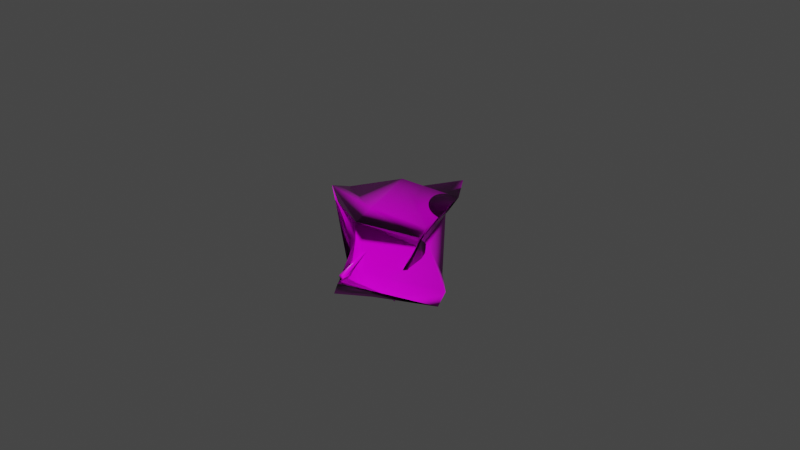 # Source: ROCK1.blend  (saved by Blender 2.91.10; exported with 4.5.12 LTS)
import bpy
from mathutils import Matrix  # noqa: F401  (used for matrix-valued properties, if any)

bpy.ops.wm.read_factory_settings(use_empty=True)
scene = bpy.context.scene
scene.name = 'Scene'

# ---- collections
col_collection = bpy.data.collections.new('Collection'); scene.collection.children.link(col_collection)

# ---- images (referenced by path relative to the original .blend; pixels are not part of the script)
import os
ASSET_DIR = os.environ.get("B2B_ASSET_DIR", "")  # directory of the original .blend (textures are referenced by path, not embedded)
HERE = os.path.dirname(os.path.abspath(__file__))  # packed textures are extracted next to this script under _unpacked/

def load_image(name, relpath, width, height, colorspace="sRGB"):
    """Load a texture the original file referenced (path relative to the .blend, or extracted next to this script)."""
    p = next((c for c in (os.path.join(HERE, relpath), os.path.join(ASSET_DIR, relpath)) if relpath and os.path.exists(c)), "")
    if p:
        img = bpy.data.images.load(p, check_existing=True)
        img.name = name
    else:  # same state as the original file: an image datablock whose file is absent (Cycles renders it pink)
        img = bpy.data.images.new(name, width, height)
        img.source = "FILE"
        img.filepath = "//" + (relpath or name)
    img.colorspace_settings.name = colorspace
    return img
img_aerial_rocks_02_nor_4k_png_003 = load_image('aerial_rocks_02_nor_4k.png.003', 'aerial_rocks_02_nor_gl_4k.exr', 1024, 1024, 'Non-Color')
img_aerial_rocks_02_diff_4k_png_003 = load_image('aerial_rocks_02_diff_4k.png.003', 'aerial_rocks_02_diff_4k.jpg', 1024, 1024, 'sRGB')
img_aerial_rocks_02_rough_4k_png_003 = load_image('aerial_rocks_02_rough_4k.png.003', 'aerial_rocks_02_rough_4k.jpg', 1024, 1024, 'Non-Color')
img_aerial_rocks_02_disp_4k_png_003 = load_image('aerial_rocks_02_disp_4k.png.003', 'aerial_rocks_02_disp_4k.png', 1024, 1024, 'Non-Color')

# ---- materials (node trees are filled in below, after node groups)
mat_aerial_rocks_02_003 = bpy.data.materials.new('aerial_rocks_02.003')
mat_aerial_rocks_02_003.displacement_method = 'DISPLACEMENT'
mat_aerial_rocks_02_003.use_transparent_shadow = False

# ---- material node trees
mat_aerial_rocks_02_003.use_nodes = True; mat_aerial_rocks_02_003.node_tree.nodes.clear()
_N = mat_aerial_rocks_02_003.node_tree.nodes; _L = mat_aerial_rocks_02_003.node_tree.links
n0 = _N.new('NodeFrame'); n0.name = 'Frame.001'; n0.location = (-1491, 255)
n0.label = 'Tiling'
n0.width = 530
n1 = _N.new('NodeFrame'); n1.name = 'Textures'; n1.location = (-673, 530)
n1.label = 'Textures'
n1.width = 544
n2 = _N.new('ShaderNodeBsdfPrincipled'); n2.name = 'Principled BSDF'; n2.location = (85, 457)
n2.distribution = 'GGX'
n2.subsurface_method = 'BURLEY'
n2.inputs[3].default_value = 1.45
n2.inputs[27].default_value = (0.0, 0.0, 0.0, 1.0)
n2.inputs[28].default_value = 1.0
n3 = _N.new('ShaderNodeOutputMaterial'); n3.name = 'Material Output'; n3.location = (704, 147)
n4 = _N.new('ShaderNodeDisplacement'); n4.name = 'Displacement'; n4.location = (164, -440)
n4.inputs[1].default_value = 0.57
n4.inputs[2].default_value = 5.0
n5 = _N.new('ShaderNodeTexCoord'); n5.name = 'Texture Coordinate'; n5.location = (30, -38)
n6 = _N.new('ShaderNodeMapping'); n6.name = 'Mapping'; n6.location = (260, -30)
n6.width = 240
n7 = _N.new('ShaderNodeTexImage'); n7.name = 'Image Texture.003'; n7.location = (30, -790)
n7.image = img_aerial_rocks_02_nor_4k_png_003
n8 = _N.new('ShaderNodeNormalMap'); n8.name = 'Normal Map'; n8.location = (364, -689)
n9 = _N.new('ShaderNodeTexImage'); n9.name = 'Image Texture'; n9.location = (39, -30)
n9.image = img_aerial_rocks_02_diff_4k_png_003
n10 = _N.new('ShaderNodeTexImage'); n10.name = 'Image Texture.002'; n10.location = (30, -527)
n10.image = img_aerial_rocks_02_rough_4k_png_003
n11 = _N.new('ShaderNodeTexImage'); n11.name = 'Image Texture.006'; n11.location = (37, -1090)
n11.image = img_aerial_rocks_02_disp_4k_png_003
n5.parent = n0
n6.parent = n0
n7.parent = n1
n8.parent = n1
n9.parent = n1
n10.parent = n1
n11.parent = n1
_L.new(n2.outputs[0], n3.inputs[0])
_L.new(n9.outputs[0], n2.inputs[0])
_L.new(n6.outputs[0], n9.inputs[0])
_L.new(n5.outputs[2], n6.inputs[0])
_L.new(n10.outputs[0], n2.inputs[2])
_L.new(n7.outputs[0], n8.inputs[1])
_L.new(n8.outputs[0], n2.inputs[5])
_L.new(n4.outputs[0], n3.inputs[2])
_L.new(n6.outputs[0], n10.inputs[0])
_L.new(n6.outputs[0], n7.inputs[0])
_L.new(n11.outputs[0], n4.inputs[0])
_L.new(n6.outputs[0], n11.inputs[0])
n3.is_active_output = True

# ---- world
world_world = bpy.data.worlds.new('World'); scene.world = world_world
world_world.use_nodes = True; world_world.node_tree.nodes.clear()
_N = world_world.node_tree.nodes; _L = world_world.node_tree.links
n0 = _N.new('ShaderNodeOutputWorld'); n0.name = 'World Output'; n0.location = (300, 300)
n1 = _N.new('ShaderNodeBackground'); n1.name = 'Background'; n1.location = (10, 300)
n1.inputs[0].default_value = (0.05088, 0.05088, 0.05088, 1.0)
_L.new(n1.outputs[0], n0.inputs[0])
n0.is_active_output = True
world_world.color = (0.05088, 0.05088, 0.05088)
world_world.use_sun_shadow = False
world_world.sun_shadow_jitter_overblur = 0.0

# ---- meshes
me_cube_002 = bpy.data.meshes.new('Cube.002')
me_cube_002.from_pydata([(-0.5706, -0.6362, -0.7144), (-0.3847, -0.6546, 0.8956), (-0.918, 1.195, -0.6498), (-0.2526, 0.8522, 0.9838), (0.732, -0.4761, -0.8821), (0.5626, -0.6898, 0.7235), (0.5857, 1.554, -0.7038), (0.6294, 1.177, 0.8296), (-1.05, 0.1043, -0.7665), (-0.412, 0.02826, 1.243), (1.235, 0.2907, -0.8697), (0.8186, 0.1228, 0.9114), (-0.6508, -0.7861, 0.2113), (-0.8011, 1.191, 0.2896), (0.7627, 2.071, 0.1232), (0.8002, -0.7028, -0.1131), (1.423, 0.5026, -0.03106), (-1.363, 0.02321, 0.3817), (-0.8481, -0.3964, -0.7676), (-0.5674, -0.7396, 0.6431), (-0.3516, 0.488, 1.158), (-1.007, 1.262, -0.269), (-0.2036, 1.445, -0.7457), (0.2017, 1.031, 0.9368), (0.7344, 1.936, -0.3779), (1.001, 1.011, -0.8076), (0.743, -0.4023, 0.8439), (0.8263, -0.5763, -0.6097), (0.07297, -0.5894, -0.8724), (0.08016, -0.7228, 0.8382), (-1.106, 0.7301, -0.741), (-0.4641, -0.3912, 1.101), (1.073, -0.2056, -0.9261), (0.7813, 0.7241, 0.8988), (0.2411, 0.03478, 1.208), (0.1138, 0.1751, -0.9717), (1.579, 0.4489, -0.518), (-1.495, 0.05227, -0.2555), (-0.6842, -0.7543, -0.3329), (-0.5201, 1.029, 0.7368), (0.7351, 1.67, 0.5641), (0.7167, -0.752, 0.3959), (1.182, 0.3386, 0.4719), (-0.9698, 0.02233, 0.9344), (-1.154, -0.4545, 0.336), (1.261, 1.464, 0.04802), (0.08119, -0.8775, 0.0254), (1.266, -0.2503, -0.1115), (-0.02679, 1.854, 0.2063), (-1.257, 0.5631, 0.3574), (-0.8655, 0.5105, 0.8726), (0.1081, 1.526, 0.6374), (1.081, -0.3415, 0.4141), (0.06883, -0.8699, 0.4879), (0.126, -0.2996, -0.9937), (0.1571, -0.4104, 1.091), (0.2531, 0.5291, 1.14), (-0.0562, 0.8356, -0.9252), (1.087, 1.151, 0.5202), (-0.9021, -0.4186, 0.828), (-1.224, -0.4546, -0.2678), (1.354, 1.33, -0.4435), (0.0673, -0.7767, -0.4946), (1.371, -0.1917, -0.6029), (-0.1716, 1.815, -0.3256), (-1.451, 0.6478, -0.2562)], [], [(17, 43, 50, 49), (43, 9, 20, 50), (50, 20, 3, 39), (49, 50, 39, 13), (13, 39, 51, 48), (39, 3, 23, 51), (51, 23, 7, 40), (48, 51, 40, 14), (16, 42, 52, 47), (42, 11, 26, 52), (52, 26, 5, 41), (47, 52, 41, 15), (15, 41, 53, 46), (41, 5, 29, 53), (53, 29, 1, 19), (46, 53, 19, 12), (8, 35, 54, 18), (35, 10, 32, 54), (54, 32, 4, 28), (18, 54, 28, 0), (11, 34, 55, 26), (34, 9, 31, 55), (55, 31, 1, 29), (26, 55, 29, 5), (7, 23, 56, 33), (23, 3, 20, 56), (56, 20, 9, 34), (33, 56, 34, 11), (2, 22, 57, 30), (22, 6, 25, 57), (57, 25, 10, 35), (30, 57, 35, 8), (14, 40, 58, 45), (40, 7, 33, 58), (58, 33, 11, 42), (45, 58, 42, 16), (12, 19, 59, 44), (19, 1, 31, 59), (59, 31, 9, 43), (44, 59, 43, 17), (0, 38, 60, 18), (38, 12, 44, 60), (60, 44, 17, 37), (18, 60, 37, 8), (6, 24, 61, 25), (24, 14, 45, 61), (61, 45, 16, 36), (25, 61, 36, 10), (4, 27, 62, 28), (27, 15, 46, 62), (62, 46, 12, 38), (28, 62, 38, 0), (10, 36, 63, 32), (36, 16, 47, 63), (63, 47, 15, 27), (32, 63, 27, 4), (2, 21, 64, 22), (21, 13, 48, 64), (64, 48, 14, 24), (22, 64, 24, 6), (8, 37, 65, 30), (37, 17, 49, 65), (65, 49, 13, 21), (30, 65, 21, 2)])
me_cube_002.polygons.foreach_set('use_smooth', [True] * 64)
_uv = me_cube_002.uv_layers.new(name='UVMap')
_uv.uv.foreach_set('vector', [0.5372, 0.125, 0.5881, 0.125, 0.5881, 0.1901, 0.5372, 0.1901, 0.5881, 0.125, 0.625, 0.125, 0.625, 0.1901, 0.5881, 0.1901, 0.5881, 0.1901, 0.625, 0.1901, 0.625, 0.2708, 0.5881, 0.2708, 0.5372, 0.1901, 0.5881, 0.1901, 0.5881, 0.2708, 0.5372, 0.2708, 0.5372, 0.2708, 0.5881, 0.2708, 0.589, 0.3746, 0.5372, 0.375, 0.5881, 0.2708, 0.625, 0.2708, 0.6302, 0.3724, 0.589, 0.3746, 0.589, 0.3746, 0.6302, 0.3724, 0.6667, 0.4583, 0.5922, 0.4774, 0.5372, 0.375, 0.589, 0.3746, 0.5922, 0.4774, 0.5372, 0.4792, 0.5372, 0.625, 0.5919, 0.625, 0.5921, 0.6905, 0.5372, 0.6901, 0.5919, 0.625, 0.6551, 0.625, 0.6561, 0.6914, 0.5921, 0.6905, 0.5921, 0.6905, 0.6561, 0.6914, 0.6667, 0.7917, 0.5922, 0.7726, 0.5372, 0.6901, 0.5921, 0.6905, 0.5922, 0.7726, 0.5372, 0.7708, 0.5372, 0.7708, 0.5922, 0.7726, 0.589, 0.878, 0.5372, 0.8776, 0.5922, 0.7726, 0.6667, 0.7917, 0.6302, 0.8802, 0.589, 0.878, 0.589, 0.878, 0.6302, 0.8802, 0.625, 1.0, 0.5881, 1.0, 0.5372, 0.8776, 0.589, 0.878, 0.5881, 1.0, 0.5372, 1.0, 0.125, 0.625, 0.2486, 0.625, 0.2479, 0.6884, 0.125, 0.6875, 0.2486, 0.625, 0.3635, 0.625, 0.361, 0.6914, 0.2479, 0.6884, 0.2479, 0.6884, 0.361, 0.6914, 0.3333, 0.7917, 0.2448, 0.7552, 0.125, 0.6875, 0.2479, 0.6884, 0.2448, 0.7552, 0.125, 0.75, 0.6551, 0.625, 0.7538, 0.625, 0.754, 0.6884, 0.6561, 0.6914, 0.7538, 0.625, 0.875, 0.625, 0.875, 0.6875, 0.754, 0.6884, 0.754, 0.6884, 0.875, 0.6875, 0.875, 0.75, 0.7552, 0.7552, 0.6561, 0.6914, 0.754, 0.6884, 0.7552, 0.7552, 0.6667, 0.7917, 0.6667, 0.4583, 0.7552, 0.4948, 0.754, 0.5616, 0.6561, 0.5586, 0.7552, 0.4948, 0.875, 0.5, 0.875, 0.5625, 0.754, 0.5616, 0.754, 0.5616, 0.875, 0.5625, 0.875, 0.625, 0.7538, 0.625, 0.6561, 0.5586, 0.754, 0.5616, 0.7538, 0.625, 0.6551, 0.625, 0.125, 0.5, 0.2448, 0.4948, 0.2479, 0.5616, 0.125, 0.5625, 0.2448, 0.4948, 0.3333, 0.4583, 0.361, 0.5586, 0.2479, 0.5616, 0.2479, 0.5616, 0.361, 0.5586, 0.3635, 0.625, 0.2486, 0.625, 0.125, 0.5625, 0.2479, 0.5616, 0.2486, 0.625, 0.125, 0.625, 0.5372, 0.4792, 0.5922, 0.4774, 0.5921, 0.5595, 0.5372, 0.5599, 0.5922, 0.4774, 0.6667, 0.4583, 0.6561, 0.5586, 0.5921, 0.5595, 0.5921, 0.5595, 0.6561, 0.5586, 0.6551, 0.625, 0.5919, 0.625, 0.5372, 0.5599, 0.5921, 0.5595, 0.5919, 0.625, 0.5372, 0.625, 0.5372, 0.0, 0.5881, 0.0, 0.5881, 0.0625, 0.5372, 0.0625, 0.5881, 0.0, 0.625, 0.0, 0.625, 0.0625, 0.5881, 0.0625, 0.5881, 0.0625, 0.625, 0.0625, 0.625, 0.125, 0.5881, 0.125, 0.5372, 0.0625, 0.5881, 0.0625, 0.5881, 0.125, 0.5372, 0.125, 0.375, 0.0, 0.4631, 0.0, 0.4631, 0.0625, 0.375, 0.0625, 0.4631, 0.0, 0.5372, 0.0, 0.5372, 0.0625, 0.4631, 0.0625, 0.4631, 0.0625, 0.5372, 0.0625, 0.5372, 0.125, 0.4631, 0.125, 0.375, 0.0625, 0.4631, 0.0625, 0.4631, 0.125, 0.375, 0.125, 0.3333, 0.4583, 0.4594, 0.4774, 0.461, 0.5595, 0.361, 0.5586, 0.4594, 0.4774, 0.5372, 0.4792, 0.5372, 0.5599, 0.461, 0.5595, 0.461, 0.5595, 0.5372, 0.5599, 0.5372, 0.625, 0.4617, 0.625, 0.361, 0.5586, 0.461, 0.5595, 0.4617, 0.625, 0.3635, 0.625, 0.3333, 0.7917, 0.4594, 0.7726, 0.4622, 0.878, 0.3698, 0.8802, 0.4594, 0.7726, 0.5372, 0.7708, 0.5372, 0.8776, 0.4622, 0.878, 0.4622, 0.878, 0.5372, 0.8776, 0.5372, 1.0, 0.4631, 1.0, 0.3698, 0.8802, 0.4622, 0.878, 0.4631, 1.0, 0.375, 1.0, 0.3635, 0.625, 0.4617, 0.625, 0.461, 0.6905, 0.361, 0.6914, 0.4617, 0.625, 0.5372, 0.625, 0.5372, 0.6901, 0.461, 0.6905, 0.461, 0.6905, 0.5372, 0.6901, 0.5372, 0.7708, 0.4594, 0.7726, 0.361, 0.6914, 0.461, 0.6905, 0.4594, 0.7726, 0.3333, 0.7917, 0.375, 0.2708, 0.4631, 0.2708, 0.4622, 0.3746, 0.3698, 0.3724, 0.4631, 0.2708, 0.5372, 0.2708, 0.5372, 0.375, 0.4622, 0.3746, 0.4622, 0.3746, 0.5372, 0.375, 0.5372, 0.4792, 0.4594, 0.4774, 0.3698, 0.3724, 0.4622, 0.3746, 0.4594, 0.4774, 0.3333, 0.4583, 0.375, 0.125, 0.4631, 0.125, 0.4631, 0.1901, 0.375, 0.1901, 0.4631, 0.125, 0.5372, 0.125, 0.5372, 0.1901, 0.4631, 0.1901, 0.4631, 0.1901, 0.5372, 0.1901, 0.5372, 0.2708, 0.4631, 0.2708, 0.375, 0.1901, 0.4631, 0.1901, 0.4631, 0.2708, 0.375, 0.2708])
me_cube_002.materials.append(mat_aerial_rocks_02_003)
me_cube_002.use_remesh_fix_poles = True
me_cube_002.use_remesh_preserve_attributes = False
me_cube_002.use_mirror_vertex_groups = False
me_cube_002.update()

# ---- objects
ob_cube_002 = bpy.data.objects.new('Cube.002', me_cube_002)

# ---- transforms, parenting, visibility, modifiers, constraints
ob_cube_002.location = (0.06484, -1.042, 3.153)
ob_cube_002.rotation_euler = (-0.06007, -0.0, 0.0)
ob_cube_002.scale = (3.195, 3.195, 3.195)
ob_cube_002.lineart.crease_threshold = 0.0

# ---- collection membership
col_collection.objects.link(ob_cube_002)

# ---- scene / render settings (as saved in the file)
scene.frame_start = 1; scene.frame_end = 250; scene.frame_set(1)
scene.render.engine = 'BLENDER_EEVEE_NEXT'
scene.cycles.use_denoising = False
scene.cycles.samples = 128
scene.cycles.sampling_pattern = 'TABULATED_SOBOL'
scene.cycles.use_adaptive_sampling = False
scene.cycles.use_light_tree = False
scene.view_settings.view_transform = 'Filmic'
bpy.context.view_layer.update()

# ---- added for rendering (the .blend has no active camera and no usable light): camera, sun
cam_auto = bpy.data.cameras.new('AutoCamera')
cam_auto.lens = 50.0
cam_auto.sensor_width = 36.0
cam_auto.clip_end = 1000.0
ob_auto_camera = bpy.data.objects.new('AutoCamera', cam_auto)
scene.collection.objects.link(ob_auto_camera)
ob_auto_camera.location = (14.9004, -16.7552, 15.1966)
ob_auto_camera.rotation_euler = (1.09748, -7.21219e-08, 0.694738)
scene.camera = ob_auto_camera
light_auto_sun = bpy.data.lights.new('AutoSun', 'SUN')
light_auto_sun.energy = 3.0
light_auto_sun.angle = 0.0523599
ob_auto_sun = bpy.data.objects.new('AutoSun', light_auto_sun)
scene.collection.objects.link(ob_auto_sun)
ob_auto_sun.rotation_euler = (0.872665, 0.174533, 0.523599)
bpy.context.view_layer.update()
